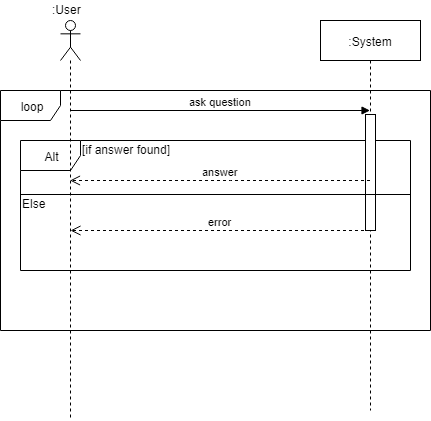

The diagram above was exported from draw.io. Its source (the exported page's mxGraphModel, read from the mxfile embedded in the PNG):
<mxGraphModel dx="1308" dy="491" grid="1" gridSize="10" guides="1" tooltips="1" connect="1" arrows="1" fold="1" page="1" pageScale="1" pageWidth="827" pageHeight="1169" math="0" shadow="0">
  <root>
    <mxCell id="0" />
    <mxCell id="1" parent="0" />
    <mxCell id="QzBsQTBZzfis8T0fDiKC-7" value="loop" style="shape=umlFrame;whiteSpace=wrap;html=1;" vertex="1" parent="1">
      <mxGeometry x="-40" y="90" width="430" height="240" as="geometry" />
    </mxCell>
    <mxCell id="QzBsQTBZzfis8T0fDiKC-8" value="Alt" style="shape=umlFrame;whiteSpace=wrap;html=1;" vertex="1" parent="1">
      <mxGeometry x="-20" y="140" width="390" height="130" as="geometry" />
    </mxCell>
    <mxCell id="QzBsQTBZzfis8T0fDiKC-1" value="" style="shape=umlLifeline;participant=umlActor;perimeter=lifelinePerimeter;whiteSpace=wrap;html=1;container=1;collapsible=0;recursiveResize=0;verticalAlign=top;spacingTop=36;labelBackgroundColor=#ffffff;outlineConnect=0;" vertex="1" parent="1">
      <mxGeometry x="20" y="20" width="20" height="400" as="geometry" />
    </mxCell>
    <mxCell id="QzBsQTBZzfis8T0fDiKC-4" value="ask question" style="html=1;verticalAlign=bottom;endArrow=block;" edge="1" parent="QzBsQTBZzfis8T0fDiKC-1" target="QzBsQTBZzfis8T0fDiKC-2">
      <mxGeometry width="80" relative="1" as="geometry">
        <mxPoint x="10" y="90" as="sourcePoint" />
        <mxPoint x="90" y="90" as="targetPoint" />
      </mxGeometry>
    </mxCell>
    <mxCell id="QzBsQTBZzfis8T0fDiKC-13" value="error" style="html=1;verticalAlign=bottom;endArrow=open;dashed=1;endSize=8;" edge="1" parent="QzBsQTBZzfis8T0fDiKC-1" source="QzBsQTBZzfis8T0fDiKC-2">
      <mxGeometry relative="1" as="geometry">
        <mxPoint x="90" y="210" as="sourcePoint" />
        <mxPoint x="10" y="210" as="targetPoint" />
      </mxGeometry>
    </mxCell>
    <mxCell id="QzBsQTBZzfis8T0fDiKC-2" value=":System" style="shape=umlLifeline;perimeter=lifelinePerimeter;whiteSpace=wrap;html=1;container=1;collapsible=0;recursiveResize=0;outlineConnect=0;" vertex="1" parent="1">
      <mxGeometry x="280" y="20" width="100" height="390" as="geometry" />
    </mxCell>
    <mxCell id="QzBsQTBZzfis8T0fDiKC-16" value="" style="html=1;points=[];perimeter=orthogonalPerimeter;" vertex="1" parent="QzBsQTBZzfis8T0fDiKC-2">
      <mxGeometry x="45" y="94" width="10" height="116" as="geometry" />
    </mxCell>
    <mxCell id="QzBsQTBZzfis8T0fDiKC-5" value="answer" style="html=1;verticalAlign=bottom;endArrow=open;dashed=1;endSize=8;" edge="1" parent="1" source="QzBsQTBZzfis8T0fDiKC-2" target="QzBsQTBZzfis8T0fDiKC-1">
      <mxGeometry relative="1" as="geometry">
        <mxPoint x="110" y="280" as="sourcePoint" />
        <mxPoint x="30" y="280" as="targetPoint" />
        <Array as="points">
          <mxPoint x="180" y="180" />
        </Array>
      </mxGeometry>
    </mxCell>
    <mxCell id="QzBsQTBZzfis8T0fDiKC-10" value="" style="line;strokeWidth=1;fillColor=none;align=left;verticalAlign=middle;spacingTop=-1;spacingLeft=3;spacingRight=3;rotatable=0;labelPosition=right;points=[];portConstraint=eastwest;" vertex="1" parent="1">
      <mxGeometry x="-20" y="190" width="390" height="8" as="geometry" />
    </mxCell>
    <mxCell id="QzBsQTBZzfis8T0fDiKC-11" value="[if answer found]" style="text;html=1;resizable=0;points=[];autosize=1;align=left;verticalAlign=top;spacingTop=-4;" vertex="1" parent="1">
      <mxGeometry x="40" y="140" width="100" height="20" as="geometry" />
    </mxCell>
    <mxCell id="QzBsQTBZzfis8T0fDiKC-14" value="Else" style="text;html=1;resizable=0;points=[];autosize=1;align=left;verticalAlign=top;spacingTop=-4;" vertex="1" parent="1">
      <mxGeometry x="-20" y="194" width="40" height="20" as="geometry" />
    </mxCell>
    <mxCell id="QzBsQTBZzfis8T0fDiKC-15" value=":User" style="text;html=1;resizable=0;points=[];autosize=1;align=left;verticalAlign=top;spacingTop=-4;" vertex="1" parent="1">
      <mxGeometry x="10" width="40" height="20" as="geometry" />
    </mxCell>
  </root>
</mxGraphModel>